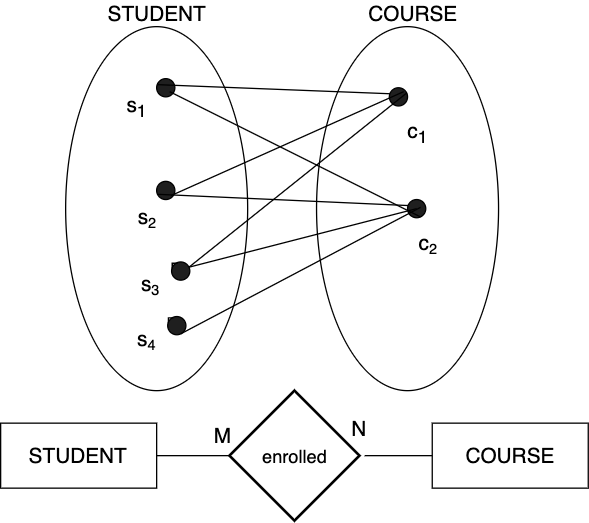

The diagram above was exported from draw.io. Its source (the exported page's mxGraphModel, read from the mxfile embedded in the PNG):
<mxGraphModel dx="932" dy="591" grid="1" gridSize="10" guides="1" tooltips="1" connect="1" arrows="1" fold="1" page="1" pageScale="1" pageWidth="827" pageHeight="1169" math="0" shadow="0">
  <root>
    <mxCell id="0" />
    <mxCell id="1" parent="0" />
    <mxCell id="yVpLkVPkTYECUh8DkX4--39" value="" style="ellipse;whiteSpace=wrap;html=1;fillColor=none;" vertex="1" parent="1">
      <mxGeometry x="190" y="50" width="140" height="280" as="geometry" />
    </mxCell>
    <mxCell id="yVpLkVPkTYECUh8DkX4--40" value="" style="ellipse;whiteSpace=wrap;html=1;fillColor=none;" vertex="1" parent="1">
      <mxGeometry x="383" y="50" width="140" height="280" as="geometry" />
    </mxCell>
    <mxCell id="yVpLkVPkTYECUh8DkX4--41" value="" style="ellipse;whiteSpace=wrap;html=1;aspect=fixed;fillColor=#1F1F1F;rotation=20;" vertex="1" parent="1">
      <mxGeometry x="260" y="90" width="14" height="14" as="geometry" />
    </mxCell>
    <mxCell id="yVpLkVPkTYECUh8DkX4--42" value="" style="ellipse;whiteSpace=wrap;html=1;aspect=fixed;fillColor=#1F1F1F;rotation=20;" vertex="1" parent="1">
      <mxGeometry x="439" y="97" width="14" height="14" as="geometry" />
    </mxCell>
    <mxCell id="yVpLkVPkTYECUh8DkX4--43" value="" style="ellipse;whiteSpace=wrap;html=1;aspect=fixed;fillColor=#1F1F1F;rotation=20;" vertex="1" parent="1">
      <mxGeometry x="453" y="183" width="14" height="14" as="geometry" />
    </mxCell>
    <mxCell id="yVpLkVPkTYECUh8DkX4--44" value="" style="endArrow=none;html=1;entryX=0;entryY=0.5;entryDx=0;entryDy=0;exitX=0;exitY=0.5;exitDx=0;exitDy=0;endFill=0;" edge="1" parent="1" source="yVpLkVPkTYECUh8DkX4--41" target="yVpLkVPkTYECUh8DkX4--42">
      <mxGeometry width="50" height="50" relative="1" as="geometry">
        <mxPoint x="180" y="620" as="sourcePoint" />
        <mxPoint x="230" y="570" as="targetPoint" />
      </mxGeometry>
    </mxCell>
    <mxCell id="yVpLkVPkTYECUh8DkX4--45" value="STUDENT" style="text;html=1;strokeColor=none;fillColor=none;align=center;verticalAlign=middle;whiteSpace=wrap;rounded=0;fontSize=16;" vertex="1" parent="1">
      <mxGeometry x="207.5" y="30" width="103" height="20" as="geometry" />
    </mxCell>
    <mxCell id="yVpLkVPkTYECUh8DkX4--46" value="COURSE" style="text;html=1;strokeColor=none;fillColor=none;align=center;verticalAlign=middle;whiteSpace=wrap;rounded=0;fontSize=16;" vertex="1" parent="1">
      <mxGeometry x="405.5" y="30" width="103" height="20" as="geometry" />
    </mxCell>
    <mxCell id="yVpLkVPkTYECUh8DkX4--47" value="" style="ellipse;whiteSpace=wrap;html=1;aspect=fixed;fillColor=#1F1F1F;rotation=20;" vertex="1" parent="1">
      <mxGeometry x="260" y="169" width="14" height="14" as="geometry" />
    </mxCell>
    <mxCell id="yVpLkVPkTYECUh8DkX4--48" value="" style="endArrow=none;html=1;entryX=0;entryY=0.5;entryDx=0;entryDy=0;exitX=0;exitY=1;exitDx=0;exitDy=0;endFill=0;" edge="1" parent="1" source="yVpLkVPkTYECUh8DkX4--47" target="yVpLkVPkTYECUh8DkX4--43">
      <mxGeometry width="50" height="50" relative="1" as="geometry">
        <mxPoint x="270.42215165449875" y="104.60585899672037" as="sourcePoint" />
        <mxPoint x="449.42215165449875" y="111.60585899672037" as="targetPoint" />
      </mxGeometry>
    </mxCell>
    <mxCell id="yVpLkVPkTYECUh8DkX4--49" value="STUDENT" style="html=1;fillColor=none;fontSize=16;" vertex="1" parent="1">
      <mxGeometry x="140" y="355" width="120" height="50" as="geometry" />
    </mxCell>
    <mxCell id="yVpLkVPkTYECUh8DkX4--50" value="COURSE" style="html=1;fillColor=none;fontSize=16;" vertex="1" parent="1">
      <mxGeometry x="472" y="355" width="120" height="50" as="geometry" />
    </mxCell>
    <mxCell id="yVpLkVPkTYECUh8DkX4--51" value="enrolled" style="shape=rhombus;strokeWidth=2;fontSize=17;perimeter=rhombusPerimeter;whiteSpace=wrap;html=1;align=center;fontSize=14;fillColor=none;" vertex="1" parent="1">
      <mxGeometry x="316" y="330" width="100" height="100" as="geometry" />
    </mxCell>
    <mxCell id="yVpLkVPkTYECUh8DkX4--52" value="" style="endArrow=none;html=1;exitX=1;exitY=0.5;exitDx=0;exitDy=0;endFill=0;" edge="1" parent="1" source="yVpLkVPkTYECUh8DkX4--49">
      <mxGeometry width="50" height="50" relative="1" as="geometry">
        <mxPoint x="240.65584549074356" y="188.95832783218486" as="sourcePoint" />
        <mxPoint x="316" y="380" as="targetPoint" />
      </mxGeometry>
    </mxCell>
    <mxCell id="yVpLkVPkTYECUh8DkX4--53" value="" style="endArrow=none;html=1;entryX=0;entryY=0.5;entryDx=0;entryDy=0;endFill=0;" edge="1" parent="1" target="yVpLkVPkTYECUh8DkX4--50">
      <mxGeometry width="50" height="50" relative="1" as="geometry">
        <mxPoint x="420" y="380" as="sourcePoint" />
        <mxPoint x="326" y="390" as="targetPoint" />
      </mxGeometry>
    </mxCell>
    <mxCell id="yVpLkVPkTYECUh8DkX4--54" value="M" style="text;html=1;strokeColor=none;fillColor=none;align=center;verticalAlign=middle;whiteSpace=wrap;rounded=0;fontSize=16;" vertex="1" parent="1">
      <mxGeometry x="295.5" y="355" width="30" height="20" as="geometry" />
    </mxCell>
    <mxCell id="yVpLkVPkTYECUh8DkX4--55" value="N" style="text;html=1;strokeColor=none;fillColor=none;align=center;verticalAlign=middle;whiteSpace=wrap;rounded=0;fontSize=16;" vertex="1" parent="1">
      <mxGeometry x="401" y="349" width="30" height="20" as="geometry" />
    </mxCell>
    <mxCell id="yVpLkVPkTYECUh8DkX4--56" value="s&lt;sub&gt;1&lt;/sub&gt;" style="text;html=1;strokeColor=none;fillColor=none;align=center;verticalAlign=middle;whiteSpace=wrap;rounded=0;fontSize=16;" vertex="1" parent="1">
      <mxGeometry x="230" y="101" width="30" height="20" as="geometry" />
    </mxCell>
    <mxCell id="yVpLkVPkTYECUh8DkX4--57" value="s&lt;span style=&quot;font-size: 13.3333px&quot;&gt;&lt;sub&gt;2&lt;/sub&gt;&lt;/span&gt;" style="text;html=1;strokeColor=none;fillColor=none;align=center;verticalAlign=middle;whiteSpace=wrap;rounded=0;fontSize=16;" vertex="1" parent="1">
      <mxGeometry x="237" y="187" width="30" height="20" as="geometry" />
    </mxCell>
    <mxCell id="yVpLkVPkTYECUh8DkX4--58" value="c&lt;sub&gt;1&lt;/sub&gt;" style="text;html=1;strokeColor=none;fillColor=none;align=center;verticalAlign=middle;whiteSpace=wrap;rounded=0;fontSize=16;" vertex="1" parent="1">
      <mxGeometry x="446" y="121" width="30" height="20" as="geometry" />
    </mxCell>
    <mxCell id="yVpLkVPkTYECUh8DkX4--59" value="c&lt;span style=&quot;font-size: 13.3333px&quot;&gt;&lt;sub&gt;2&lt;/sub&gt;&lt;/span&gt;" style="text;html=1;strokeColor=none;fillColor=none;align=center;verticalAlign=middle;whiteSpace=wrap;rounded=0;fontSize=16;" vertex="1" parent="1">
      <mxGeometry x="453" y="207" width="30" height="20" as="geometry" />
    </mxCell>
    <mxCell id="yVpLkVPkTYECUh8DkX4--60" value="" style="ellipse;whiteSpace=wrap;html=1;aspect=fixed;fillColor=#1F1F1F;rotation=20;" vertex="1" parent="1">
      <mxGeometry x="271.5" y="231" width="14" height="14" as="geometry" />
    </mxCell>
    <mxCell id="yVpLkVPkTYECUh8DkX4--61" value="s&lt;span style=&quot;font-size: 13.3333px&quot;&gt;&lt;sub&gt;3&lt;/sub&gt;&lt;/span&gt;" style="text;html=1;strokeColor=none;fillColor=none;align=center;verticalAlign=middle;whiteSpace=wrap;rounded=0;fontSize=16;" vertex="1" parent="1">
      <mxGeometry x="249" y="240" width="12" height="18" as="geometry" />
    </mxCell>
    <mxCell id="yVpLkVPkTYECUh8DkX4--62" style="edgeStyle=orthogonalEdgeStyle;rounded=0;orthogonalLoop=1;jettySize=auto;html=1;exitX=0;exitY=0;exitDx=0;exitDy=0;entryX=0;entryY=0.5;entryDx=0;entryDy=0;endArrow=none;endFill=0;fontSize=16;" edge="1" parent="1" source="yVpLkVPkTYECUh8DkX4--60" target="yVpLkVPkTYECUh8DkX4--60">
      <mxGeometry relative="1" as="geometry" />
    </mxCell>
    <mxCell id="yVpLkVPkTYECUh8DkX4--65" value="" style="ellipse;whiteSpace=wrap;html=1;aspect=fixed;fillColor=#1F1F1F;rotation=20;" vertex="1" parent="1">
      <mxGeometry x="268.5" y="273" width="14" height="14" as="geometry" />
    </mxCell>
    <mxCell id="yVpLkVPkTYECUh8DkX4--66" value="s&lt;span style=&quot;font-size: 13.3333px&quot;&gt;&lt;sub&gt;4&lt;/sub&gt;&lt;/span&gt;" style="text;html=1;strokeColor=none;fillColor=none;align=center;verticalAlign=middle;whiteSpace=wrap;rounded=0;fontSize=16;" vertex="1" parent="1">
      <mxGeometry x="246" y="282" width="12" height="18" as="geometry" />
    </mxCell>
    <mxCell id="yVpLkVPkTYECUh8DkX4--67" style="edgeStyle=orthogonalEdgeStyle;rounded=0;orthogonalLoop=1;jettySize=auto;html=1;exitX=0;exitY=0;exitDx=0;exitDy=0;entryX=0;entryY=0.5;entryDx=0;entryDy=0;endArrow=none;endFill=0;fontSize=16;" edge="1" parent="1" source="yVpLkVPkTYECUh8DkX4--65" target="yVpLkVPkTYECUh8DkX4--65">
      <mxGeometry relative="1" as="geometry" />
    </mxCell>
    <mxCell id="yVpLkVPkTYECUh8DkX4--68" value="" style="endArrow=none;html=1;exitX=1;exitY=1;exitDx=0;exitDy=0;endFill=0;" edge="1" parent="1" source="yVpLkVPkTYECUh8DkX4--65">
      <mxGeometry width="50" height="50" relative="1" as="geometry">
        <mxPoint x="270.65584549074356" y="188.95832783218486" as="sourcePoint" />
        <mxPoint x="463" y="189" as="targetPoint" />
      </mxGeometry>
    </mxCell>
    <mxCell id="yVpLkVPkTYECUh8DkX4--69" value="" style="endArrow=none;html=1;entryX=1;entryY=0;entryDx=0;entryDy=0;exitX=1;exitY=0;exitDx=0;exitDy=0;endFill=0;" edge="1" parent="1" source="yVpLkVPkTYECUh8DkX4--60" target="yVpLkVPkTYECUh8DkX4--42">
      <mxGeometry width="50" height="50" relative="1" as="geometry">
        <mxPoint x="280.65584549074356" y="198.95832783218486" as="sourcePoint" />
        <mxPoint x="473.42215165449875" y="207.60585899672037" as="targetPoint" />
      </mxGeometry>
    </mxCell>
    <mxCell id="yVpLkVPkTYECUh8DkX4--78" value="" style="endArrow=none;html=1;entryX=1;entryY=1;entryDx=0;entryDy=0;endFill=0;" edge="1" parent="1" target="yVpLkVPkTYECUh8DkX4--43">
      <mxGeometry width="50" height="50" relative="1" as="geometry">
        <mxPoint x="270" y="100" as="sourcePoint" />
        <mxPoint x="449.42215165449875" y="111.60585899672037" as="targetPoint" />
      </mxGeometry>
    </mxCell>
    <mxCell id="yVpLkVPkTYECUh8DkX4--79" value="" style="endArrow=none;html=1;endFill=0;" edge="1" parent="1">
      <mxGeometry width="50" height="50" relative="1" as="geometry">
        <mxPoint x="271" y="180" as="sourcePoint" />
        <mxPoint x="450" y="100" as="targetPoint" />
      </mxGeometry>
    </mxCell>
    <mxCell id="yVpLkVPkTYECUh8DkX4--82" value="" style="endArrow=none;html=1;endFill=0;exitX=1;exitY=0;exitDx=0;exitDy=0;" edge="1" parent="1" source="yVpLkVPkTYECUh8DkX4--60">
      <mxGeometry width="50" height="50" relative="1" as="geometry">
        <mxPoint x="290" y="240" as="sourcePoint" />
        <mxPoint x="460" y="190" as="targetPoint" />
      </mxGeometry>
    </mxCell>
  </root>
</mxGraphModel>